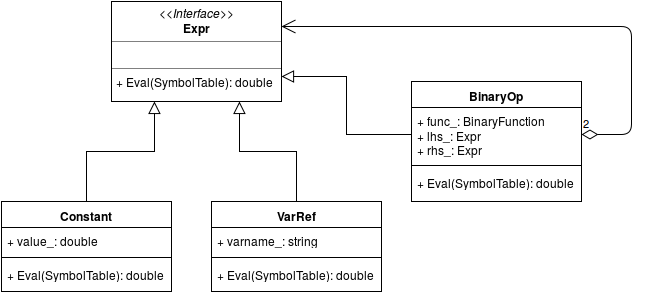

The diagram above was exported from draw.io. Its source (the exported page's mxGraphModel, read from the mxfile embedded in the PNG):
<mxGraphModel dx="824" dy="912" grid="1" gridSize="10" guides="1" tooltips="1" connect="1" arrows="1" fold="1" page="1" pageScale="1" pageWidth="826" pageHeight="1169" background="#ffffff" math="0" shadow="0">
  <root>
    <mxCell id="0" />
    <mxCell id="1" parent="0" />
    <mxCell id="2" value="&lt;p style=&quot;margin: 0px ; margin-top: 4px ; text-align: center&quot;&gt;&lt;i&gt;&amp;lt;&amp;lt;Interface&amp;gt;&amp;gt;&lt;/i&gt;&lt;br&gt;&lt;b&gt;Expr&lt;/b&gt;&lt;/p&gt;&lt;hr size=&quot;1&quot;&gt;&lt;p style=&quot;margin: 0px ; margin-left: 4px&quot;&gt;&lt;br&gt;&lt;/p&gt;&lt;hr size=&quot;1&quot;&gt;&lt;p style=&quot;margin: 0px ; margin-left: 4px&quot;&gt;+ Eval(SymbolTable): double&lt;br&gt;&lt;br&gt;&lt;/p&gt;" style="verticalAlign=top;align=left;overflow=fill;fontSize=12;fontFamily=Helvetica;html=1;" vertex="1" parent="1">
      <mxGeometry x="140" y="80" width="170" height="100" as="geometry" />
    </mxCell>
    <mxCell id="15" style="edgeStyle=orthogonalEdgeStyle;rounded=0;html=1;exitX=0.5;exitY=0;entryX=0.25;entryY=1;endArrow=block;endFill=0;jettySize=auto;orthogonalLoop=1;endSize=10;" edge="1" parent="1" source="5" target="2">
      <mxGeometry relative="1" as="geometry" />
    </mxCell>
    <mxCell id="5" value="Constant" style="swimlane;html=1;fontStyle=1;align=center;verticalAlign=top;childLayout=stackLayout;horizontal=1;startSize=26;horizontalStack=0;resizeParent=1;resizeLast=0;collapsible=1;marginBottom=0;swimlaneFillColor=#ffffff;" vertex="1" parent="1">
      <mxGeometry x="30" y="280" width="170" height="90" as="geometry" />
    </mxCell>
    <mxCell id="6" value="+ value_: double&lt;br&gt;" style="text;html=1;strokeColor=none;fillColor=none;align=left;verticalAlign=top;spacingLeft=4;spacingRight=4;whiteSpace=wrap;overflow=hidden;rotatable=0;points=[[0,0.5],[1,0.5]];portConstraint=eastwest;" vertex="1" parent="5">
      <mxGeometry y="26" width="170" height="26" as="geometry" />
    </mxCell>
    <mxCell id="7" value="" style="line;html=1;strokeWidth=1;fillColor=none;align=left;verticalAlign=middle;spacingTop=-1;spacingLeft=3;spacingRight=3;rotatable=0;labelPosition=right;points=[];portConstraint=eastwest;" vertex="1" parent="5">
      <mxGeometry y="52" width="170" height="8" as="geometry" />
    </mxCell>
    <mxCell id="8" value="+ Eval(SymbolTable): double" style="text;html=1;strokeColor=none;fillColor=none;align=left;verticalAlign=top;spacingLeft=4;spacingRight=4;whiteSpace=wrap;overflow=hidden;rotatable=0;points=[[0,0.5],[1,0.5]];portConstraint=eastwest;" vertex="1" parent="5">
      <mxGeometry y="60" width="170" height="26" as="geometry" />
    </mxCell>
    <mxCell id="16" style="edgeStyle=orthogonalEdgeStyle;rounded=0;html=1;exitX=0.5;exitY=0;entryX=0.75;entryY=1;endArrow=block;endFill=0;jettySize=auto;orthogonalLoop=1;endSize=10;" edge="1" parent="1" source="11" target="2">
      <mxGeometry relative="1" as="geometry" />
    </mxCell>
    <mxCell id="11" value="VarRef" style="swimlane;html=1;fontStyle=1;align=center;verticalAlign=top;childLayout=stackLayout;horizontal=1;startSize=26;horizontalStack=0;resizeParent=1;resizeLast=0;collapsible=1;marginBottom=0;swimlaneFillColor=#ffffff;" vertex="1" parent="1">
      <mxGeometry x="240" y="280" width="170" height="90" as="geometry" />
    </mxCell>
    <mxCell id="12" value="+ varname_: string&lt;br&gt;" style="text;html=1;strokeColor=none;fillColor=none;align=left;verticalAlign=top;spacingLeft=4;spacingRight=4;whiteSpace=wrap;overflow=hidden;rotatable=0;points=[[0,0.5],[1,0.5]];portConstraint=eastwest;" vertex="1" parent="11">
      <mxGeometry y="26" width="170" height="26" as="geometry" />
    </mxCell>
    <mxCell id="13" value="" style="line;html=1;strokeWidth=1;fillColor=none;align=left;verticalAlign=middle;spacingTop=-1;spacingLeft=3;spacingRight=3;rotatable=0;labelPosition=right;points=[];portConstraint=eastwest;" vertex="1" parent="11">
      <mxGeometry y="52" width="170" height="8" as="geometry" />
    </mxCell>
    <mxCell id="14" value="+ Eval(SymbolTable): double" style="text;html=1;strokeColor=none;fillColor=none;align=left;verticalAlign=top;spacingLeft=4;spacingRight=4;whiteSpace=wrap;overflow=hidden;rotatable=0;points=[[0,0.5],[1,0.5]];portConstraint=eastwest;" vertex="1" parent="11">
      <mxGeometry y="60" width="170" height="26" as="geometry" />
    </mxCell>
    <mxCell id="17" value="BinaryOp" style="swimlane;html=1;fontStyle=1;align=center;verticalAlign=top;childLayout=stackLayout;horizontal=1;startSize=26;horizontalStack=0;resizeParent=1;resizeLast=0;collapsible=1;marginBottom=0;swimlaneFillColor=#ffffff;" vertex="1" parent="1">
      <mxGeometry x="440" y="160" width="170" height="120" as="geometry" />
    </mxCell>
    <mxCell id="18" value="+ func_: BinaryFunction&lt;br&gt;+ lhs_: Expr&lt;br&gt;+ rhs_: Expr&lt;br&gt;&lt;br&gt;" style="text;html=1;strokeColor=none;fillColor=none;align=left;verticalAlign=top;spacingLeft=4;spacingRight=4;whiteSpace=wrap;overflow=hidden;rotatable=0;points=[[0,0.5],[1,0.5]];portConstraint=eastwest;" vertex="1" parent="17">
      <mxGeometry y="26" width="170" height="54" as="geometry" />
    </mxCell>
    <mxCell id="19" value="" style="line;html=1;strokeWidth=1;fillColor=none;align=left;verticalAlign=middle;spacingTop=-1;spacingLeft=3;spacingRight=3;rotatable=0;labelPosition=right;points=[];portConstraint=eastwest;" vertex="1" parent="17">
      <mxGeometry y="80" width="170" height="8" as="geometry" />
    </mxCell>
    <mxCell id="20" value="+ Eval(SymbolTable): double" style="text;html=1;strokeColor=none;fillColor=none;align=left;verticalAlign=top;spacingLeft=4;spacingRight=4;whiteSpace=wrap;overflow=hidden;rotatable=0;points=[[0,0.5],[1,0.5]];portConstraint=eastwest;" vertex="1" parent="17">
      <mxGeometry y="88" width="170" height="22" as="geometry" />
    </mxCell>
    <mxCell id="21" style="edgeStyle=orthogonalEdgeStyle;rounded=0;html=1;exitX=0;exitY=0.5;entryX=1;entryY=0.75;endArrow=block;endFill=0;endSize=10;jettySize=auto;orthogonalLoop=1;" edge="1" parent="1" source="18" target="2">
      <mxGeometry relative="1" as="geometry" />
    </mxCell>
    <mxCell id="22" value="2" style="endArrow=open;html=1;endSize=12;startArrow=diamondThin;startSize=14;startFill=0;edgeStyle=orthogonalEdgeStyle;align=left;verticalAlign=bottom;exitX=1;exitY=0.5;entryX=1;entryY=0.25;" edge="1" parent="1" source="18" target="2">
      <mxGeometry x="-1" y="3" relative="1" as="geometry">
        <mxPoint x="10" y="10" as="sourcePoint" />
        <mxPoint x="380" y="120" as="targetPoint" />
        <Array as="points">
          <mxPoint x="660" y="213" />
          <mxPoint x="660" y="105" />
        </Array>
      </mxGeometry>
    </mxCell>
  </root>
</mxGraphModel>